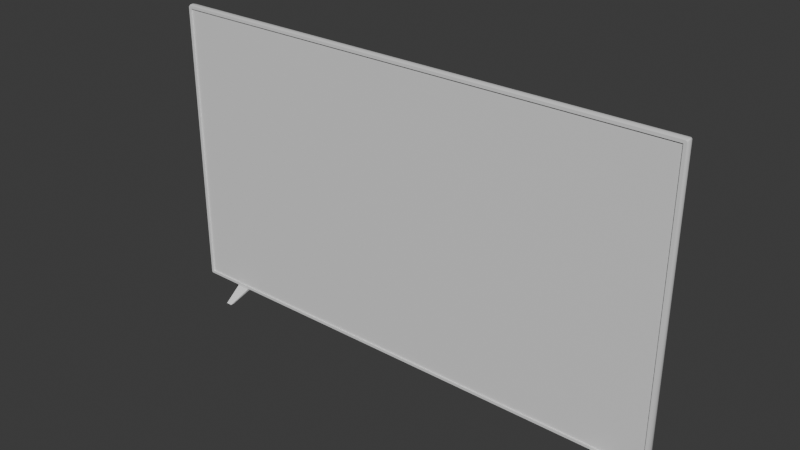 # Source: TV.blend  (saved by Blender 5.0.119; exported with 4.5.12 LTS)
import bpy
from mathutils import Matrix  # noqa: F401  (used for matrix-valued properties, if any)

bpy.ops.wm.read_factory_settings(use_empty=True)
scene = bpy.context.scene
scene.name = 'Scene'

# ---- collections
col_collection = bpy.data.collections.new('Collection'); scene.collection.children.link(col_collection)

# ---- materials (node trees are filled in below, after node groups)
mat_material_001 = bpy.data.materials.new('Material.001')
mat_metal = bpy.data.materials.new('Metal')
mat_videoscreen = bpy.data.materials.new('Videoscreen')

# ---- node groups
ng_smooth_by_angle = bpy.data.node_groups.new('Smooth by Angle', 'GeometryNodeTree')
_s = ng_smooth_by_angle.interface.new_socket(name='Mesh', in_out='OUTPUT', socket_type='NodeSocketGeometry')
_s = ng_smooth_by_angle.interface.new_socket(name='Mesh', in_out='INPUT', socket_type='NodeSocketGeometry')
_s = ng_smooth_by_angle.interface.new_socket(name='Angle', in_out='INPUT', socket_type='NodeSocketFloat')
_s.subtype = 'ANGLE'
_s.default_value = 0.5236
_s.min_value = 0.0
_s.max_value = 3.142
_s.description = 'Maximum face angle for smooth edges'
_s = ng_smooth_by_angle.interface.new_socket(name='Ignore Sharpness', in_out='INPUT', socket_type='NodeSocketBool')
_s.force_non_field = True
ng_smooth_by_angle.is_modifier = True
_N = ng_smooth_by_angle.nodes; _L = ng_smooth_by_angle.links
n0 = _N.new('GeometryNodeSetShadeSmooth'); n0.name = 'Set Shade Smooth'; n0.location = (120, -80)
n0.domain = 'EDGE'
n1 = _N.new('GeometryNodeSetShadeSmooth'); n1.name = 'Set Shade Smooth.001'; n1.location = (300, -80)
n2 = _N.new('NodeGroupOutput'); n2.name = 'Group Output'; n2.location = (480, -80)
n3 = _N.new('GeometryNodeInputMeshEdgeAngle'); n3.name = 'Edge Angle'; n3.location = (-440, -240)
n4 = _N.new('NodeGroupInput'); n4.name = 'Group Input'; n4.location = (-80, -80)
n5 = _N.new('GeometryNodeInputEdgeSmooth'); n5.name = 'Is Edge Smooth'; n5.location = (-260, -120)
n6 = _N.new('GeometryNodeInputShadeSmooth'); n6.name = 'Is Shade Smooth'; n6.location = (-440, -397)
n7 = _N.new('FunctionNodeCompare'); n7.name = 'Compare'; n7.location = (-260, -260)
n7.operation = 'LESS_EQUAL'
n7.inputs[6].default_value = (0.0, 0.0, 0.0, 0.0)
n7.inputs[7].default_value = (0.0, 0.0, 0.0, 0.0)
n8 = _N.new('FunctionNodeBooleanMath'); n8.name = 'Boolean Math.001'; n8.location = (-80, -260)
n9 = _N.new('NodeGroupInput'); n9.name = 'Group Input.001'; n9.location = (-440, -329)
n10 = _N.new('NodeGroupInput'); n10.name = 'Group Input.002'; n10.location = (-259, -189)
n11 = _N.new('FunctionNodeBooleanMath'); n11.name = 'Boolean Math'; n11.location = (-80, -149)
n11.operation = 'OR'
n12 = _N.new('FunctionNodeBooleanMath'); n12.name = 'Boolean Math.002'; n12.location = (-260, -380)
n12.operation = 'OR'
n13 = _N.new('NodeGroupInput'); n13.name = 'Group Input.003'; n13.location = (-440, -460)
_L.new(n3.outputs[0], n7.inputs[0])
_L.new(n1.outputs[0], n2.inputs[0])
_L.new(n9.outputs[1], n7.inputs[1])
_L.new(n7.outputs[0], n8.inputs[0])
_L.new(n4.outputs[0], n0.inputs[0])
_L.new(n0.outputs[0], n1.inputs[0])
_L.new(n8.outputs[0], n0.inputs[2])
_L.new(n10.outputs[2], n11.inputs[1])
_L.new(n5.outputs[0], n11.inputs[0])
_L.new(n11.outputs[0], n0.inputs[1])
_L.new(n13.outputs[2], n12.inputs[1])
_L.new(n6.outputs[0], n12.inputs[0])
_L.new(n12.outputs[0], n8.inputs[1])
n2.is_active_output = True

# ---- material node trees
mat_material_001.use_nodes = True; mat_material_001.node_tree.nodes.clear()
_N = mat_material_001.node_tree.nodes; _L = mat_material_001.node_tree.links
n0 = _N.new('ShaderNodeBsdfPrincipled'); n0.name = 'Principled BSDF'; n0.location = (-200, 100)
n1 = _N.new('ShaderNodeOutputMaterial'); n1.name = 'Material Output'; n1.location = (200, 100)
_L.new(n0.outputs[0], n1.inputs[0])
n1.is_active_output = True
mat_metal.use_nodes = True; mat_metal.node_tree.nodes.clear()
_N = mat_metal.node_tree.nodes; _L = mat_metal.node_tree.links
n0 = _N.new('ShaderNodeBsdfPrincipled'); n0.name = 'Principled BSDF'; n0.location = (-200, 100)
n1 = _N.new('ShaderNodeOutputMaterial'); n1.name = 'Material Output'; n1.location = (200, 100)
_L.new(n0.outputs[0], n1.inputs[0])
n1.is_active_output = True
mat_videoscreen.use_nodes = True; mat_videoscreen.node_tree.nodes.clear()
_N = mat_videoscreen.node_tree.nodes; _L = mat_videoscreen.node_tree.links
n0 = _N.new('ShaderNodeBsdfPrincipled'); n0.name = 'Principled BSDF'; n0.location = (-200, 100)
n1 = _N.new('ShaderNodeOutputMaterial'); n1.name = 'Material Output'; n1.location = (200, 100)
_L.new(n0.outputs[0], n1.inputs[0])
n1.is_active_output = True

# ---- world
world_world = bpy.data.worlds.new('World'); scene.world = world_world
world_world.use_nodes = True; world_world.node_tree.nodes.clear()
_N = world_world.node_tree.nodes; _L = world_world.node_tree.links
n0 = _N.new('ShaderNodeOutputWorld'); n0.name = 'World Output'; n0.location = (300, 300)
n1 = _N.new('ShaderNodeBackground'); n1.name = 'Background'; n1.location = (10, 300)
n1.inputs[0].default_value = (0.05088, 0.05088, 0.05088, 1.0)
_L.new(n1.outputs[0], n0.inputs[0])
n0.is_active_output = True
world_world.color = (0.05088, 0.05088, 0.05088)
world_world.use_sun_shadow = False
world_world.sun_shadow_jitter_overblur = 0.0

# ---- meshes
me_cube_002 = bpy.data.meshes.new('Cube.002')
me_cube_002.from_pydata([(1.141, -0.01741, 1.336), (-1.141, -0.01741, 1.336), (-1.141, -0.01741, 0.0629), (1.141, -0.01741, 0.0629), (1.141, -0.01148, 1.336), (-1.141, -0.01148, 1.336), (-1.141, -0.01148, 0.0629), (1.141, -0.01148, 0.0629), (-0.97, 0.01729, 0.05136), (-0.9088, 0.01729, 0.05136), (-0.97, -0.01741, 0.05136), (-0.9088, -0.01741, 0.05136), (-0.9087, 0.01028, 0.04895), (-0.9087, -0.0104, 0.04895), (-0.9087, -6.216e-05, 0.04745), (-0.9701, 0.01028, 0.04895), (-0.9701, -0.0104, 0.04895), (-0.9088, 0.01889, 0.04669), (-0.97, 0.01889, 0.04669), (-0.9088, -0.01902, 0.04669), (-0.97, -0.01902, 0.04669), (-0.9701, -0.01153, 0.04415), (-0.9087, -0.01153, 0.04415), (-0.9258, -0.11, -0.0002287), (-0.953, -0.11, -0.0002287), (-0.953, -0.09104, -0.0002287), (-0.953, -0.1025, -0.0002287), (-0.9258, -0.09104, -0.0002287), (-0.9258, -0.1025, -0.0002287), (-0.9258, 0.1015, -0.0002287), (-0.953, 0.1015, -0.0002287), (-0.953, 0.094, -0.0002287), (-0.953, 0.08251, -0.0002287), (-0.9258, 0.08251, -0.0002287), (-0.9258, 0.094, -0.0002287), (0.9282, 0.01729, 0.05136), (0.9894, 0.01729, 0.05136), (0.9282, -0.01741, 0.05136), (0.9894, -0.01741, 0.05136), (0.9895, 0.01028, 0.04895), (0.9895, -0.0104, 0.04895), (0.9282, 0.01028, 0.04895), (0.9282, -0.0104, 0.04895), (0.9281, -6.216e-05, 0.04745), (0.9894, 0.01889, 0.04669), (0.9282, 0.01889, 0.04669), (0.9894, -0.01902, 0.04669), (0.9282, -0.01902, 0.04669), (0.9724, -0.11, -0.0002287), (0.9452, -0.11, -0.0002287), (0.9452, -0.09104, -0.0002287), (0.9452, -0.1025, -0.0002287), (0.9725, -0.09104, -0.0002287), (0.9725, -0.1025, -0.0002287), (0.9724, 0.1015, -0.0002287), (0.9452, 0.1015, -0.0002287), (0.9452, 0.094, -0.0002287), (0.9452, 0.08251, -0.0002287), (0.9725, 0.08251, -0.0002287), (0.9725, 0.094, -0.0002287), (1.146, 0.01729, 1.348), (1.153, 0.01729, 1.341), (1.149, 0.01729, 1.347), (1.152, 0.01729, 1.345), (-1.153, 0.01729, 1.341), (-1.146, 0.01729, 1.348), (-1.152, 0.01729, 1.345), (-1.149, 0.01729, 1.347), (-1.146, 0.01729, 0.05136), (-1.153, 0.01729, 0.05805), (-1.149, 0.01729, 0.05225), (-1.152, 0.01729, 0.05471), (1.153, 0.01729, 0.05805), (1.146, 0.01729, 0.05136), (1.152, 0.01729, 0.05471), (1.149, 0.01729, 0.05225), (1.153, -0.01741, 1.341), (1.146, -0.01741, 1.348), (1.148, -0.01741, 1.343), (1.152, -0.01741, 1.345), (1.149, -0.01741, 1.347), (-1.146, -0.01741, 1.348), (-1.153, -0.01741, 1.341), (-1.148, -0.01741, 1.343), (-1.149, -0.01741, 1.347), (-1.152, -0.01741, 1.345), (-1.153, -0.01741, 0.05805), (-1.146, -0.01741, 0.05136), (-1.148, -0.01741, 0.05595), (-1.152, -0.01741, 0.05471), (-1.149, -0.01741, 0.05225), (1.146, -0.01741, 0.05136), (1.153, -0.01741, 0.05805), (1.148, -0.01741, 0.05595), (1.149, -0.01741, 0.05225), (1.152, -0.01741, 0.05471), (1.148, -0.0104, 1.35), (1.155, -0.0104, 1.344), (1.152, -0.0104, 1.35), (1.154, -0.0104, 1.347), (1.155, 0.01028, 1.344), (1.148, 0.01028, 1.35), (1.154, 0.01028, 1.347), (1.152, 0.01028, 1.35), (1.157, -6.216e-05, 1.345), (1.15, -6.216e-05, 1.352), (1.156, -6.216e-05, 1.349), (1.153, -6.216e-05, 1.351), (1.148, 0.01028, 0.04895), (1.155, 0.01028, 0.05564), (1.152, 0.01028, 0.04984), (1.154, 0.01028, 0.05229), (1.155, -0.0104, 0.05564), (1.148, -0.0104, 0.04895), (1.154, -0.0104, 0.05229), (1.152, -0.0104, 0.04984), (1.15, -6.216e-05, 0.04748), (1.157, -6.216e-05, 0.05416), (1.153, -6.216e-05, 0.04837), (1.156, -6.216e-05, 0.05082), (-1.155, -0.0104, 1.344), (-1.148, -0.0104, 1.35), (-1.154, -0.0104, 1.347), (-1.152, -0.0104, 1.35), (-1.148, 0.01028, 1.35), (-1.155, 0.01028, 1.344), (-1.152, 0.01028, 1.35), (-1.154, 0.01028, 1.347), (-1.15, -6.216e-05, 1.352), (-1.157, -6.216e-05, 1.345), (-1.153, -6.216e-05, 1.351), (-1.156, -6.216e-05, 1.349), (-1.155, 0.01028, 0.05564), (-1.148, 0.01028, 0.04895), (-1.154, 0.01028, 0.05229), (-1.152, 0.01028, 0.04984), (-1.148, -0.0104, 0.04895), (-1.155, -0.0104, 0.05564), (-1.152, -0.0104, 0.04984), (-1.154, -0.0104, 0.05229), (-1.157, -6.216e-05, 0.05416), (-1.15, -6.216e-05, 0.04748), (-1.156, -6.216e-05, 0.05082), (-1.153, -6.216e-05, 0.04837), (-0.9665, 0.01733, 0.03353), (-0.9668, -0.01779, 0.03421), (-0.9701, -6.216e-05, 0.04745), (-0.9701, 0.0114, 0.04415), (-0.9679, 0.006261, 0.03692), (-0.968, -0.006597, 0.03717), (-0.912, -0.01779, 0.03421), (-0.9123, 0.01733, 0.03353), (-0.9087, 0.0114, 0.04415), (-0.9108, -0.006597, 0.03717), (-0.9109, 0.006261, 0.03692), (0.9317, 0.01733, 0.03353), (0.9315, -0.01779, 0.03421), (0.9282, -0.01153, 0.04415), (0.9282, 0.0114, 0.04415), (0.9304, 0.006261, 0.03692), (0.9303, -0.006597, 0.03717), (0.9862, -0.01779, 0.03421), (0.986, 0.01733, 0.03353), (0.9895, 0.0114, 0.04415), (0.9895, -6.216e-05, 0.04745), (0.9895, -0.01153, 0.04415), (0.9874, -0.006597, 0.03717), (0.9873, 0.006261, 0.03692)], [], [(3, 0, 4, 7), (6, 7, 4, 5), (0, 1, 5, 4), (2, 3, 7, 6), (1, 2, 6, 5), (13, 14, 146, 16), (14, 12, 15, 146), (16, 10, 11, 13), (8, 15, 12, 9), (22, 19, 23, 28), (19, 20, 24, 23), (17, 152, 34, 29), (10, 16, 21, 20), (11, 10, 20, 19), (15, 8, 18, 147), (9, 12, 152, 17), (13, 11, 19, 22), (8, 9, 17, 18), (28, 26, 25, 27), (26, 28, 23, 24), (20, 21, 26, 24), (33, 32, 31, 34), (30, 29, 34, 31), (147, 18, 30, 31), (18, 17, 29, 30), (40, 164, 43, 42), (164, 39, 41, 43), (42, 37, 38, 40), (35, 41, 39, 36), (165, 46, 48, 53), (46, 47, 49, 48), (44, 163, 59, 54), (37, 42, 157, 47), (38, 37, 47, 46), (41, 35, 45, 158), (36, 39, 163, 44), (40, 38, 46, 165), (35, 36, 44, 45), (53, 51, 50, 52), (51, 53, 48, 49), (47, 157, 51, 49), (58, 57, 56, 59), (55, 54, 59, 56), (158, 45, 55, 56), (45, 44, 54, 55), (76, 79, 78), (79, 80, 78), (80, 77, 78), (81, 84, 83), (84, 85, 83), (85, 82, 83), (86, 89, 88), (89, 90, 88), (90, 87, 88), (91, 94, 93), (94, 95, 93), (95, 92, 93), (141, 136, 138, 143), (143, 138, 139, 142), (142, 139, 137, 140), (121, 128, 130, 123), (123, 130, 131, 122), (122, 131, 129, 120), (133, 141, 143, 135), (135, 143, 142, 134), (134, 142, 140, 132), (128, 124, 126, 130), (130, 126, 127, 131), (131, 127, 125, 129), (117, 112, 114, 119), (119, 114, 115, 118), (118, 115, 113, 116), (109, 117, 119, 111), (111, 119, 118, 110), (110, 118, 116, 108), (97, 104, 106, 99), (99, 106, 107, 98), (98, 107, 105, 96), (104, 100, 102, 106), (106, 102, 103, 107), (107, 103, 101, 105), (76, 97, 99, 79), (79, 99, 98, 80), (80, 98, 96, 77), (120, 82, 85, 122), (122, 85, 84, 123), (123, 84, 81, 121), (108, 73, 75, 110), (110, 75, 74, 111), (111, 74, 72, 109), (60, 101, 103, 62), (62, 103, 102, 63), (63, 102, 100, 61), (91, 113, 115, 94), (94, 115, 114, 95), (95, 114, 112, 92), (64, 125, 127, 66), (66, 127, 126, 67), (67, 126, 124, 65), (86, 137, 139, 89), (89, 139, 138, 90), (90, 138, 136, 87), (132, 69, 71, 134), (134, 71, 70, 135), (135, 70, 68, 133), (60, 65, 124, 101), (68, 70, 71, 69, 64, 66, 67, 65, 60, 62, 63, 61, 72, 74, 75, 73), (72, 61, 100, 109), (64, 69, 132, 125), (68, 73, 108, 133), (96, 121, 81, 77), (1, 0, 78, 77, 81, 83), (112, 97, 76, 92), (0, 3, 93, 92, 76, 78), (2, 1, 83, 82, 86, 88), (120, 137, 86, 82), (3, 2, 88, 87, 91, 93), (136, 113, 91, 87), (121, 96, 105, 128), (97, 112, 117, 104), (104, 117, 109, 100), (128, 105, 101, 124), (116, 141, 133, 108), (113, 136, 141, 116), (137, 120, 129, 140), (140, 129, 125, 132), (144, 148, 149, 145, 21, 146, 147), (150, 153, 154, 151, 152, 14, 22), (155, 159, 160, 156, 157, 43, 158), (161, 166, 167, 162, 163, 164, 165), (144, 151, 154, 148), (148, 154, 153, 149), (149, 153, 150, 145), (155, 162, 167, 159), (159, 167, 166, 160), (160, 166, 161, 156), (21, 145, 25, 26), (151, 144, 32, 33), (16, 146, 21), (144, 147, 31, 32), (145, 150, 27, 25), (146, 15, 147), (150, 22, 28, 27), (12, 14, 152), (14, 13, 22), (152, 151, 33, 34), (157, 156, 50, 51), (162, 155, 57, 58), (42, 43, 157), (155, 158, 56, 57), (156, 161, 52, 50), (43, 41, 158), (161, 165, 53, 52), (39, 164, 163), (164, 40, 165), (163, 162, 58, 59)])
me_cube_002.polygons.foreach_set('use_smooth', [True] * 156)
me_cube_002.polygons.foreach_set('material_index', [0, 2, 0, 0, 0, 1, 1, 1, 1, 1, 1, 1, 1, 1, 1, 1, 1, 1, 1, 1, 1, 1, 1, 1, 1, 1, 1, 1, 1, 1, 1, 1, 1, 1, 1, 1, 1, 1, 1, 1, 1, 1, 1, 1, 1, 0, 0, 0, 0, 0, 0, 0, 0, 0, 0, 0, 0, 0, 0, 0, 0, 0, 0, 0, 0, 0, 0, 0, 0, 0, 0, 0, 0, 0, 0, 0, 0, 0, 0, 0, 0, 0, 0, 0, 0, 0, 0, 0, 0, 0, 0, 0, 0, 0, 0, 0, 0, 0, 0, 0, 0, 0, 0, 0, 0, 0, 0, 0, 0, 0, 0, 0, 0, 0, 0, 0, 0, 0, 0, 0, 0, 0, 0, 0, 0, 0, 1, 1, 1, 1, 1, 1, 1, 1, 1, 1, 1, 1, 1, 1, 1, 1, 1, 1, 1, 1, 1, 1, 1, 1, 1, 1, 1, 1, 1, 1])
_uv = me_cube_002.uv_layers.new(name='UVMap')
_uv.uv.foreach_set('vector', [0.4551, -0.3012, 0.4551, 1.345, 0.4628, 1.345, 0.4628, -0.3012, 0.0, 0.0, 1.0, 0.0, 1.0, 1.0, 0.0, 1.0, 1.975, 0.4771, -0.9752, 0.4771, -0.9752, 0.4848, 1.975, 0.4848, -0.9752, 0.4771, 1.975, 0.4771, 1.975, 0.4848, -0.9752, 0.4848, 0.4551, 1.345, 0.4551, -0.3012, 0.4628, -0.3012, 0.4628, 1.345, -0.6747, 0.4862, -0.6746, 0.4995, -0.754, 0.4995, -0.754, 0.4862, -0.6746, 0.4995, -0.6747, 0.5129, -0.754, 0.5129, -0.754, 0.4995, -0.754, 0.4862, -0.7539, 0.4771, -0.6748, 0.4771, -0.6747, 0.4862, -0.7539, 0.522, -0.754, 0.5129, -0.6747, 0.5129, -0.6748, 0.522, 0.4627, -0.3254, 0.4531, -0.3222, 0.3355, -0.3828, 0.3451, -0.3828, -0.6748, 0.475, -0.7539, 0.475, -0.7319, 0.3574, -0.6968, 0.3574, 0.5021, -0.3222, 0.4924, -0.3254, 0.5992, -0.3828, 0.6088, -0.3828, 0.4551, -0.3161, 0.4642, -0.3192, 0.4627, -0.3254, 0.4531, -0.3222, -0.6748, -0.3161, -0.7539, -0.3161, -0.7539, -0.3222, -0.6748, -0.3222, 0.4909, -0.3192, 0.5, -0.3161, 0.5021, -0.3222, 0.4924, -0.3254, 0.5, -0.3161, 0.4909, -0.3192, 0.4924, -0.3254, 0.5021, -0.3222, 0.4642, -0.3192, 0.4551, -0.3161, 0.4531, -0.3222, 0.4627, -0.3254, -0.7539, -0.3161, -0.6748, -0.3161, -0.6748, -0.3222, -0.7539, -0.3222, -0.6967, 0.3671, -0.732, 0.3671, -0.732, 0.3819, -0.6967, 0.3819, -0.732, 0.3671, -0.6967, 0.3671, -0.6968, 0.3574, -0.7319, 0.3574, 0.4531, -0.3222, 0.4627, -0.3254, 0.3451, -0.3828, 0.3355, -0.3828, -0.6967, 0.6063, -0.732, 0.6063, -0.732, 0.6211, -0.6967, 0.6211, -0.7319, 0.6308, -0.6968, 0.6308, -0.6967, 0.6211, -0.732, 0.6211, 0.4924, -0.3254, 0.5021, -0.3222, 0.6088, -0.3828, 0.5992, -0.3828, -0.7539, 0.524, -0.6748, 0.524, -0.6968, 0.6308, -0.7319, 0.6308, 1.779, 0.4862, 1.779, 0.4995, 1.7, 0.4995, 1.7, 0.4862, 1.779, 0.4995, 1.779, 0.5129, 1.7, 0.5129, 1.7, 0.4995, 1.7, 0.4862, 1.7, 0.4771, 1.779, 0.4771, 1.779, 0.4862, 1.7, 0.522, 1.7, 0.5129, 1.779, 0.5129, 1.779, 0.522, 0.4627, -0.3254, 0.4531, -0.3222, 0.3355, -0.3828, 0.3451, -0.3828, 1.779, 0.475, 1.7, 0.475, 1.722, 0.3574, 1.757, 0.3574, 0.5021, -0.3222, 0.4924, -0.3254, 0.5992, -0.3828, 0.6088, -0.3828, 0.4551, -0.3161, 0.4642, -0.3192, 0.4627, -0.3254, 0.4531, -0.3222, 1.779, -0.3161, 1.7, -0.3161, 1.7, -0.3222, 1.779, -0.3222, 0.4909, -0.3192, 0.5, -0.3161, 0.5021, -0.3222, 0.4924, -0.3254, 0.5, -0.3161, 0.4909, -0.3192, 0.4924, -0.3254, 0.5021, -0.3222, 0.4642, -0.3192, 0.4551, -0.3161, 0.4531, -0.3222, 0.4627, -0.3254, 1.7, -0.3161, 1.779, -0.3161, 1.779, -0.3222, 1.7, -0.3222, 1.757, 0.3671, 1.722, 0.3671, 1.722, 0.3819, 1.757, 0.3819, 1.722, 0.3671, 1.757, 0.3671, 1.757, 0.3574, 1.722, 0.3574, 0.4531, -0.3222, 0.4627, -0.3254, 0.3451, -0.3828, 0.3355, -0.3828, 1.757, 0.6063, 1.722, 0.6063, 1.722, 0.6211, 1.757, 0.6211, 1.722, 0.6308, 1.757, 0.6308, 1.757, 0.6211, 1.722, 0.6211, 0.4924, -0.3254, 0.5021, -0.3222, 0.6088, -0.3828, 0.5992, -0.3828, 1.7, 0.524, 1.779, 0.524, 1.757, 0.6308, 1.722, 0.6308, 1.99, 1.351, 1.989, 1.356, 1.984, 1.354, 1.989, 1.356, 1.986, 1.359, 1.984, 1.354, 1.986, 1.359, 1.981, 1.36, 1.984, 1.354, -0.9815, 1.36, -0.9858, 1.359, -0.9842, 1.354, -0.9858, 1.359, -0.989, 1.356, -0.9842, 1.354, -0.989, 1.356, -0.9901, 1.351, -0.9842, 1.354, -0.9901, -0.3075, -0.989, -0.3118, -0.9842, -0.3102, -0.989, -0.3118, -0.9858, -0.315, -0.9842, -0.3102, -0.9858, -0.315, -0.9815, -0.3161, -0.9842, -0.3102, 1.981, -0.3161, 1.986, -0.315, 1.984, -0.3102, 1.986, -0.315, 1.989, -0.3118, 1.984, -0.3102, 1.989, -0.3118, 1.99, -0.3075, 1.984, -0.3102, -0.9865, 0.4995, -0.9846, 0.4862, -0.9889, 0.4862, -0.9908, 0.4995, -0.9908, 0.4995, -0.9889, 0.4862, -0.9921, 0.4862, -0.994, 0.4995, 0.4776, -0.3168, 0.4642, -0.3149, 0.4642, -0.3106, 0.4776, -0.3125, -0.9846, 0.4862, -0.9865, 0.4995, -0.9908, 0.4995, -0.9889, 0.4862, -0.9889, 0.4862, -0.9908, 0.4995, -0.994, 0.4995, -0.9921, 0.4862, 0.4642, 1.359, 0.4776, 1.361, 0.4776, 1.356, 0.4642, 1.355, -0.9846, 0.5129, -0.9865, 0.4995, -0.9908, 0.4995, -0.9889, 0.5129, -0.9889, 0.5129, -0.9908, 0.4995, -0.994, 0.4995, -0.9921, 0.5129, 0.4909, -0.3149, 0.4776, -0.3168, 0.4776, -0.3125, 0.4909, -0.3106, -0.9865, 0.4995, -0.9846, 0.5129, -0.9889, 0.5129, -0.9908, 0.4995, -0.9908, 0.4995, -0.9889, 0.5129, -0.9921, 0.5129, -0.994, 0.4995, 0.4776, 1.361, 0.4909, 1.359, 0.4909, 1.355, 0.4776, 1.356, 0.4776, -0.3125, 0.4642, -0.3106, 0.4642, -0.3149, 0.4776, -0.3168, 1.994, 0.4995, 1.992, 0.4862, 1.989, 0.4862, 1.991, 0.4995, 1.991, 0.4995, 1.989, 0.4862, 1.985, 0.4862, 1.986, 0.4995, 0.4909, -0.3106, 0.4776, -0.3125, 0.4776, -0.3168, 0.4909, -0.3149, 1.992, 0.5129, 1.994, 0.4995, 1.991, 0.4995, 1.989, 0.5129, 1.989, 0.5129, 1.991, 0.4995, 1.986, 0.4995, 1.985, 0.5129, 0.4642, 1.355, 0.4776, 1.356, 0.4776, 1.361, 0.4642, 1.359, 1.992, 0.4862, 1.994, 0.4995, 1.991, 0.4995, 1.989, 0.4862, 1.989, 0.4862, 1.991, 0.4995, 1.986, 0.4995, 1.985, 0.4862, 0.4776, 1.356, 0.4909, 1.355, 0.4909, 1.359, 0.4776, 1.361, 1.994, 0.4995, 1.992, 0.5129, 1.989, 0.5129, 1.991, 0.4995, 1.991, 0.4995, 1.989, 0.5129, 1.985, 0.5129, 1.986, 0.4995, 0.4551, 1.351, 0.4642, 1.355, 0.4642, 1.359, 0.4551, 1.356, 1.989, 0.4771, 1.992, 0.4862, 1.989, 0.4862, 1.986, 0.4771, 1.986, 0.4771, 1.989, 0.4862, 1.985, 0.4862, 1.981, 0.4771, 0.4642, 1.355, 0.4551, 1.351, 0.4551, 1.356, 0.4642, 1.359, -0.9921, 0.4862, -0.989, 0.4771, -0.9858, 0.4771, -0.9889, 0.4862, -0.9889, 0.4862, -0.9858, 0.4771, -0.9815, 0.4771, -0.9846, 0.4862, 1.985, 0.5129, 1.981, 0.522, 1.986, 0.522, 1.989, 0.5129, 1.989, 0.5129, 1.986, 0.522, 1.989, 0.522, 1.992, 0.5129, 0.4909, -0.3149, 0.5, -0.3118, 0.5, -0.3075, 0.4909, -0.3106, 1.981, 0.522, 1.985, 0.5129, 1.989, 0.5129, 1.986, 0.522, 1.986, 0.522, 1.989, 0.5129, 1.992, 0.5129, 1.989, 0.522, 0.5, 1.356, 0.4909, 1.359, 0.4909, 1.355, 0.5, 1.351, 1.981, 0.4771, 1.985, 0.4862, 1.989, 0.4862, 1.986, 0.4771, 1.986, 0.4771, 1.989, 0.4862, 1.992, 0.4862, 1.989, 0.4771, 0.4551, -0.3118, 0.4642, -0.3149, 0.4642, -0.3106, 0.4551, -0.3075, 0.5, 1.351, 0.4909, 1.355, 0.4909, 1.359, 0.5, 1.356, -0.989, 0.522, -0.9921, 0.5129, -0.9889, 0.5129, -0.9858, 0.522, -0.9858, 0.522, -0.9889, 0.5129, -0.9846, 0.5129, -0.9815, 0.522, 0.4551, -0.3075, 0.4642, -0.3106, 0.4642, -0.3149, 0.4551, -0.3118, -0.989, 0.4771, -0.9921, 0.4862, -0.9889, 0.4862, -0.9858, 0.4771, -0.9858, 0.4771, -0.9889, 0.4862, -0.9846, 0.4862, -0.9815, 0.4771, 0.4909, -0.3106, 0.5, -0.3075, 0.5, -0.3118, 0.4909, -0.3149, -0.9921, 0.5129, -0.989, 0.522, -0.9858, 0.522, -0.9889, 0.5129, -0.9889, 0.5129, -0.9858, 0.522, -0.9815, 0.522, -0.9846, 0.5129, 1.981, 0.522, -0.9815, 0.522, -0.9846, 0.5129, 1.985, 0.5129, -0.9815, -0.3161, -0.9858, -0.315, -0.989, -0.3118, -0.9901, -0.3075, -0.9901, 1.351, -0.989, 1.356, -0.9858, 1.359, -0.9815, 1.36, 1.981, 1.36, 1.986, 1.359, 1.989, 1.356, 1.99, 1.351, 1.99, -0.3075, 1.989, -0.3118, 1.986, -0.315, 1.981, -0.3161, 0.5, -0.3075, 0.5, 1.351, 0.4909, 1.355, 0.4909, -0.3106, 0.5, 1.351, 0.5, -0.3075, 0.4909, -0.3106, 0.4909, 1.355, -0.9815, 0.522, 1.981, 0.522, 1.985, 0.5129, -0.9846, 0.5129, 1.985, 0.4862, -0.9846, 0.4862, -0.9815, 0.4771, 1.981, 0.4771, -0.9752, 1.345, 1.975, 1.345, 1.984, 1.354, 1.981, 1.36, -0.9815, 1.36, -0.9842, 1.354, 0.4642, -0.3106, 0.4642, 1.355, 0.4551, 1.351, 0.4551, -0.3075, 1.975, 1.345, 1.975, -0.3012, 1.984, -0.3102, 1.99, -0.3075, 1.99, 1.351, 1.984, 1.354, -0.9752, -0.3012, -0.9752, 1.345, -0.9842, 1.354, -0.9901, 1.351, -0.9901, -0.3075, -0.9842, -0.3102, 0.4642, 1.355, 0.4642, -0.3106, 0.4551, -0.3075, 0.4551, 1.351, 1.975, -0.3012, -0.9752, -0.3012, -0.9842, -0.3102, -0.9815, -0.3161, 1.981, -0.3161, 1.984, -0.3102, -0.9846, 0.4862, 1.985, 0.4862, 1.981, 0.4771, -0.9815, 0.4771, -0.9846, 0.4862, 1.985, 0.4862, 1.986, 0.4995, -0.9865, 0.4995, 0.4642, 1.355, 0.4642, -0.3106, 0.4776, -0.3125, 0.4776, 1.356, 0.4776, 1.356, 0.4776, -0.3125, 0.4909, -0.3106, 0.4909, 1.355, -0.9865, 0.4995, 1.986, 0.4995, 1.985, 0.5129, -0.9846, 0.5129, 1.986, 0.4995, -0.9865, 0.4995, -0.9846, 0.5129, 1.985, 0.5129, 1.985, 0.4862, -0.9846, 0.4862, -0.9865, 0.4995, 1.986, 0.4995, 0.4642, -0.3106, 0.4642, 1.355, 0.4776, 1.356, 0.4776, -0.3125, 0.4776, -0.3125, 0.4776, 1.356, 0.4909, 1.355, 0.4909, -0.3106, 0.5001, -0.3392, 0.4857, -0.3348, 0.4691, -0.3345, 0.4546, -0.3383, 0.4627, -0.3254, 0.4776, -0.3212, 0.4924, -0.3254, 0.4546, -0.3383, 0.4691, -0.3345, 0.4857, -0.3348, 0.5001, -0.3392, 0.4924, -0.3254, 0.4776, -0.3212, 0.4627, -0.3254, 0.5001, -0.3392, 0.4857, -0.3348, 0.4691, -0.3345, 0.4546, -0.3383, 0.4627, -0.3254, 0.4776, -0.3212, 0.4924, -0.3254, 0.4546, -0.3383, 0.4691, -0.3345, 0.4857, -0.3348, 0.5001, -0.3392, 0.4924, -0.3254, 0.4776, -0.3212, 0.4627, -0.3254, -0.7494, 0.522, -0.6793, 0.522, -0.6775, 0.5077, -0.7511, 0.5077, -0.7511, 0.5077, -0.6775, 0.5077, -0.6774, 0.4911, -0.7513, 0.4911, -0.7513, 0.4911, -0.6774, 0.4911, -0.6789, 0.4766, -0.7497, 0.4766, 1.704, 0.522, 1.775, 0.522, 1.776, 0.5077, 1.703, 0.5077, 1.703, 0.5077, 1.776, 0.5077, 1.776, 0.4911, 1.703, 0.4911, 1.703, 0.4911, 1.776, 0.4911, 1.775, 0.4766, 1.704, 0.4766, 0.4627, -0.3254, 0.4546, -0.3383, 0.36, -0.3828, 0.3451, -0.3828, -0.6793, 0.522, -0.7494, 0.522, -0.732, 0.6063, -0.6967, 0.6063, 0.4642, -0.3192, 0.4776, -0.3212, 0.4627, -0.3254, 0.5001, -0.3392, 0.4924, -0.3254, 0.5992, -0.3828, 0.5843, -0.3828, -0.7497, 0.4766, -0.6789, 0.4766, -0.6967, 0.3819, -0.732, 0.3819, 0.4776, -0.3212, 0.4909, -0.3192, 0.4924, -0.3254, 0.4546, -0.3383, 0.4627, -0.3254, 0.3451, -0.3828, 0.36, -0.3828, 0.4909, -0.3192, 0.4776, -0.3212, 0.4924, -0.3254, 0.4776, -0.3212, 0.4642, -0.3192, 0.4627, -0.3254, 0.4924, -0.3254, 0.5001, -0.3392, 0.5843, -0.3828, 0.5992, -0.3828, 0.4627, -0.3254, 0.4546, -0.3383, 0.36, -0.3828, 0.3451, -0.3828, 1.775, 0.522, 1.704, 0.522, 1.722, 0.6063, 1.757, 0.6063, 0.4642, -0.3192, 0.4776, -0.3212, 0.4627, -0.3254, 0.5001, -0.3392, 0.4924, -0.3254, 0.5992, -0.3828, 0.5843, -0.3828, 1.704, 0.4766, 1.775, 0.4766, 1.757, 0.3819, 1.722, 0.3819, 0.4776, -0.3212, 0.4909, -0.3192, 0.4924, -0.3254, 0.4546, -0.3383, 0.4627, -0.3254, 0.3451, -0.3828, 0.36, -0.3828, 0.4909, -0.3192, 0.4776, -0.3212, 0.4924, -0.3254, 0.4776, -0.3212, 0.4642, -0.3192, 0.4627, -0.3254, 0.4924, -0.3254, 0.5001, -0.3392, 0.5843, -0.3828, 0.5992, -0.3828])
me_cube_002.materials.append(mat_material_001)
me_cube_002.materials.append(mat_metal)
me_cube_002.materials.append(mat_videoscreen)
me_cube_002.use_mirror_vertex_groups = False
me_cube_002.update()

# ---- objects
ob_building_002 = bpy.data.objects.new('Building.002', me_cube_002)

# ---- transforms, parenting, visibility, modifiers, constraints
ob_building_002.location = (0.0, 0.0, 0.0)
ob_building_002.lock_rotations_4d = False
ob_building_002.empty_display_type = 'ARROWS'
ob_building_002.lineart.crease_threshold = 0.0
_m = ob_building_002.modifiers.new('Smooth by Angle', 'NODES')
_m.node_group = ng_smooth_by_angle
_m.use_pin_to_last = True
_m.show_group_selector = False

# ---- collection membership
col_collection.objects.link(ob_building_002)

# ---- scene / render settings (as saved in the file)
scene.frame_start = 1; scene.frame_end = 250; scene.frame_set(1)
scene.render.engine = 'BLENDER_EEVEE_NEXT'
scene.render.bake_bias = 0.0
scene.render.bake_samples = 0
scene.eevee.ray_tracing_options.trace_max_roughness = 0.0
bpy.context.view_layer.update()

# ---- added for rendering (the .blend has no active camera and no usable light): camera, sun
cam_auto = bpy.data.cameras.new('AutoCamera')
cam_auto.lens = 50.0
cam_auto.sensor_width = 36.0
cam_auto.clip_end = 1000.0
ob_auto_camera = bpy.data.objects.new('AutoCamera', cam_auto)
scene.collection.objects.link(ob_auto_camera)
ob_auto_camera.location = (2.48676, -2.98838, 2.66524)
ob_auto_camera.rotation_euler = (1.09748, -7.21219e-08, 0.694738)
scene.camera = ob_auto_camera
light_auto_sun = bpy.data.lights.new('AutoSun', 'SUN')
light_auto_sun.energy = 3.0
light_auto_sun.angle = 0.0523599
ob_auto_sun = bpy.data.objects.new('AutoSun', light_auto_sun)
scene.collection.objects.link(ob_auto_sun)
ob_auto_sun.rotation_euler = (0.872665, 0.174533, 0.523599)
bpy.context.view_layer.update()
